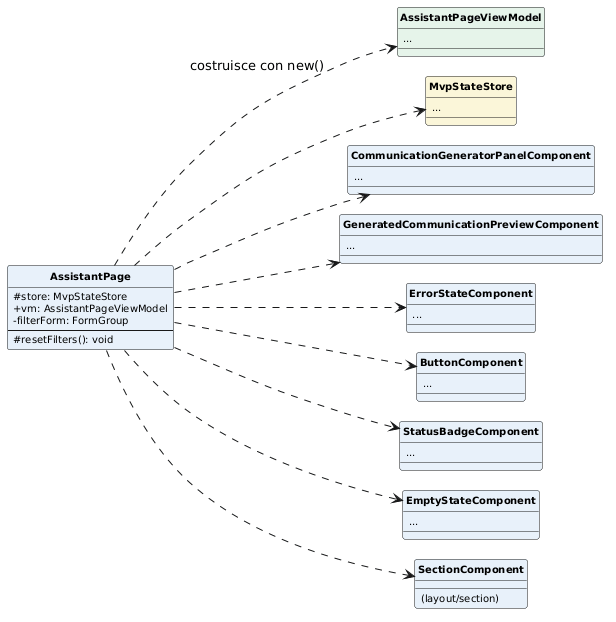

The diagram above was rendered by PlantUML. Its source (embedded in the PNG):
@startuml
skinparam classAttributeIconSize 0
skinparam classFontStyle bold
skinparam classFontSize 12
skinparam classAttributeFontSize 10
skinparam shadowing false
skinparam packageStyle rectangle
skinparam nodesep 20
skinparam ranksep 30
hide circle
left to right direction

class AssistantPage #E8F1FA {
  #store: MvpStateStore
  +vm: AssistantPageViewModel
  -filterForm: FormGroup
  --
  #resetFilters(): void
}

class AssistantPageViewModel #E6F4EA {
  ...
}
class MvpStateStore #FBF6D9 {
  ...
}
class CommunicationGeneratorPanelComponent #E8F1FA {
  ...
}
class GeneratedCommunicationPreviewComponent #E8F1FA {
  ...
}
class ErrorStateComponent #E8F1FA {
  ...
}
class ButtonComponent #E8F1FA {
  ...
}
class StatusBadgeComponent #E8F1FA {
  ...
}
class EmptyStateComponent #E8F1FA {
  ...
}
class SectionComponent #E8F1FA {
  (layout/section)
}

AssistantPage ..> AssistantPageViewModel : costruisce con new()
AssistantPage ..> MvpStateStore
AssistantPage ..> CommunicationGeneratorPanelComponent
AssistantPage ..> GeneratedCommunicationPreviewComponent
AssistantPage ..> ErrorStateComponent
AssistantPage ..> ButtonComponent
AssistantPage ..> StatusBadgeComponent
AssistantPage ..> EmptyStateComponent
AssistantPage ..> SectionComponent
@enduml